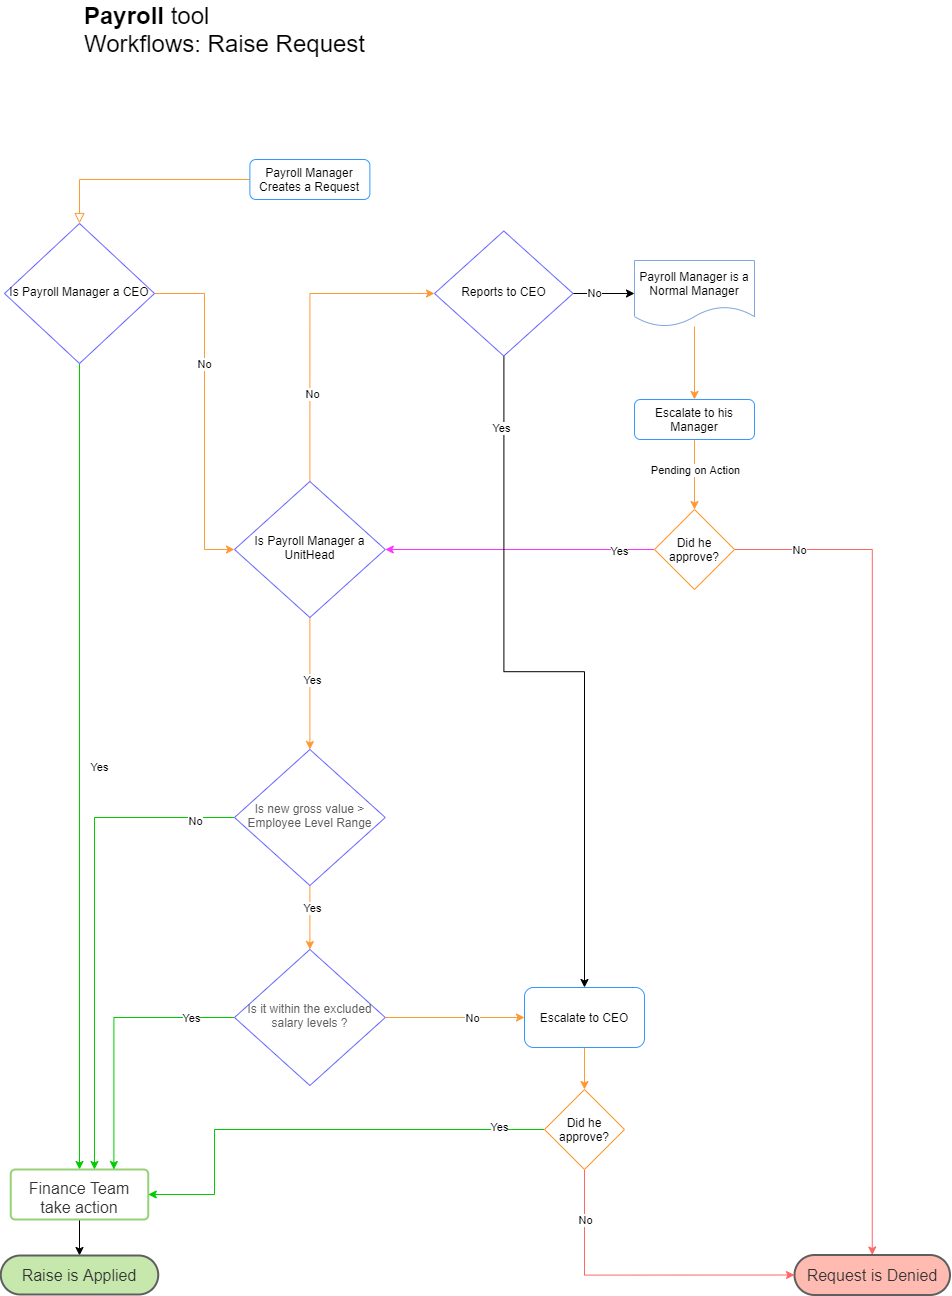

The diagram above was exported from draw.io. Its source (the exported page's mxGraphModel, read from the mxfile embedded in the PNG):
<mxGraphModel dx="2076" dy="2265" grid="1" gridSize="10" guides="1" tooltips="1" connect="1" arrows="1" fold="1" page="1" pageScale="1" pageWidth="827" pageHeight="1169" background="none" math="0" shadow="0">
  <root>
    <mxCell id="WIyWlLk6GJQsqaUBKTNV-0" />
    <mxCell id="WIyWlLk6GJQsqaUBKTNV-1" parent="WIyWlLk6GJQsqaUBKTNV-0" />
    <mxCell id="WIyWlLk6GJQsqaUBKTNV-2" value="" style="rounded=0;html=1;jettySize=auto;orthogonalLoop=1;fontSize=11;endArrow=block;endFill=0;endSize=8;strokeWidth=1;shadow=0;labelBackgroundColor=none;edgeStyle=orthogonalEdgeStyle;entryX=0.5;entryY=0;entryDx=0;entryDy=0;strokeColor=#FF9933;" parent="WIyWlLk6GJQsqaUBKTNV-1" source="WIyWlLk6GJQsqaUBKTNV-3" target="WIyWlLk6GJQsqaUBKTNV-6" edge="1">
      <mxGeometry relative="1" as="geometry" />
    </mxCell>
    <mxCell id="WIyWlLk6GJQsqaUBKTNV-3" value="Payroll Manager Creates a Request" style="rounded=1;whiteSpace=wrap;html=1;fontSize=12;glass=0;strokeWidth=1;shadow=0;strokeColor=#3399FF;" parent="WIyWlLk6GJQsqaUBKTNV-1" vertex="1">
      <mxGeometry x="335.38" width="120" height="40" as="geometry" />
    </mxCell>
    <mxCell id="WIyWlLk6GJQsqaUBKTNV-4" value="Yes" style="rounded=0;html=1;jettySize=auto;orthogonalLoop=1;fontSize=11;endArrow=classic;endFill=1;strokeWidth=1;shadow=0;labelBackgroundColor=none;edgeStyle=orthogonalEdgeStyle;entryX=0.5;entryY=0;entryDx=0;entryDy=0;strokeColor=#00CC00;" parent="WIyWlLk6GJQsqaUBKTNV-1" source="WIyWlLk6GJQsqaUBKTNV-6" target="Q8JQTxx8B9CcguM59kPZ-0" edge="1">
      <mxGeometry y="20" relative="1" as="geometry">
        <mxPoint as="offset" />
        <mxPoint x="145" y="340" as="targetPoint" />
      </mxGeometry>
    </mxCell>
    <mxCell id="Q8JQTxx8B9CcguM59kPZ-4" value="" style="edgeStyle=orthogonalEdgeStyle;rounded=0;orthogonalLoop=1;jettySize=auto;html=1;entryX=0;entryY=0.5;entryDx=0;entryDy=0;strokeColor=#FF9933;" parent="WIyWlLk6GJQsqaUBKTNV-1" source="WIyWlLk6GJQsqaUBKTNV-6" target="Q8JQTxx8B9CcguM59kPZ-3" edge="1">
      <mxGeometry relative="1" as="geometry">
        <Array as="points">
          <mxPoint x="290" y="134" />
          <mxPoint x="290" y="390" />
        </Array>
      </mxGeometry>
    </mxCell>
    <mxCell id="Q8JQTxx8B9CcguM59kPZ-5" value="No" style="edgeLabel;html=1;align=center;verticalAlign=middle;resizable=0;points=[];" parent="Q8JQTxx8B9CcguM59kPZ-4" vertex="1" connectable="0">
      <mxGeometry x="-0.2821" y="-1" relative="1" as="geometry">
        <mxPoint as="offset" />
      </mxGeometry>
    </mxCell>
    <mxCell id="WIyWlLk6GJQsqaUBKTNV-6" value="Is Payroll Manager a CEO" style="rhombus;whiteSpace=wrap;html=1;shadow=0;fontFamily=Helvetica;fontSize=12;align=center;strokeWidth=1;spacing=6;spacingTop=-4;strokeColor=#6666FF;" parent="WIyWlLk6GJQsqaUBKTNV-1" vertex="1">
      <mxGeometry x="90" y="64" width="150" height="140" as="geometry" />
    </mxCell>
    <mxCell id="Q8JQTxx8B9CcguM59kPZ-2" value="" style="edgeStyle=orthogonalEdgeStyle;rounded=0;orthogonalLoop=1;jettySize=auto;html=1;" parent="WIyWlLk6GJQsqaUBKTNV-1" source="Q8JQTxx8B9CcguM59kPZ-0" target="Q8JQTxx8B9CcguM59kPZ-1" edge="1">
      <mxGeometry relative="1" as="geometry" />
    </mxCell>
    <UserObject label="Finance Team take action" lucidchartObjectId="KdWalsSdiw4K" id="Q8JQTxx8B9CcguM59kPZ-0">
      <mxCell style="html=1;overflow=block;blockSpacing=1;whiteSpace=wrap;;whiteSpace=wrap;fontSize=16;fontColor=#333333;spacing=9;strokeColor=#97D077;strokeOpacity=100;rounded=1;absoluteArcSize=1;arcSize=9;strokeWidth=2;" parent="WIyWlLk6GJQsqaUBKTNV-1" vertex="1">
        <mxGeometry x="96.25" y="1010" width="137.5" height="50" as="geometry" />
      </mxCell>
    </UserObject>
    <UserObject label="Raise is Applied" lucidchartObjectId="rJVaWQaTZlaL" id="Q8JQTxx8B9CcguM59kPZ-1">
      <mxCell style="html=1;overflow=block;blockSpacing=1;whiteSpace=wrap;rounded=1;arcSize=50;whiteSpace=wrap;fontSize=16;fontColor=#333333;spacing=4;strokeColor=#5e5e5e;strokeOpacity=100;fillOpacity=100;fillColor=#c7e8ac;strokeWidth=2;" parent="WIyWlLk6GJQsqaUBKTNV-1" vertex="1">
        <mxGeometry x="86.25" y="1096" width="157.5" height="39" as="geometry" />
      </mxCell>
    </UserObject>
    <mxCell id="Q8JQTxx8B9CcguM59kPZ-10" style="edgeStyle=orthogonalEdgeStyle;rounded=0;orthogonalLoop=1;jettySize=auto;html=1;entryX=0.5;entryY=0;entryDx=0;entryDy=0;strokeColor=#FF9933;" parent="WIyWlLk6GJQsqaUBKTNV-1" source="Q8JQTxx8B9CcguM59kPZ-3" target="Q8JQTxx8B9CcguM59kPZ-7" edge="1">
      <mxGeometry relative="1" as="geometry" />
    </mxCell>
    <mxCell id="Q8JQTxx8B9CcguM59kPZ-11" value="Yes" style="edgeLabel;html=1;align=center;verticalAlign=middle;resizable=0;points=[];" parent="Q8JQTxx8B9CcguM59kPZ-10" vertex="1" connectable="0">
      <mxGeometry x="-0.0618" y="2" relative="1" as="geometry">
        <mxPoint as="offset" />
      </mxGeometry>
    </mxCell>
    <mxCell id="Q8JQTxx8B9CcguM59kPZ-14" style="edgeStyle=orthogonalEdgeStyle;rounded=0;orthogonalLoop=1;jettySize=auto;html=1;exitX=0.5;exitY=0;exitDx=0;exitDy=0;strokeColor=#FF9933;entryX=0;entryY=0.5;entryDx=0;entryDy=0;" parent="WIyWlLk6GJQsqaUBKTNV-1" source="Q8JQTxx8B9CcguM59kPZ-3" target="7ogCFGKpF1llVzZn0ziL-0" edge="1">
      <mxGeometry relative="1" as="geometry">
        <mxPoint x="390" y="310" as="sourcePoint" />
        <Array as="points">
          <mxPoint x="395" y="134" />
          <mxPoint x="500" y="134" />
        </Array>
      </mxGeometry>
    </mxCell>
    <mxCell id="Q8JQTxx8B9CcguM59kPZ-28" value="No" style="edgeLabel;html=1;align=center;verticalAlign=middle;resizable=0;points=[];" parent="Q8JQTxx8B9CcguM59kPZ-14" vertex="1" connectable="0">
      <mxGeometry x="-0.4428" y="-2" relative="1" as="geometry">
        <mxPoint as="offset" />
      </mxGeometry>
    </mxCell>
    <mxCell id="Q8JQTxx8B9CcguM59kPZ-3" value="Is Payroll Manager a UnitHead" style="rhombus;whiteSpace=wrap;html=1;shadow=0;fontFamily=Helvetica;fontSize=12;align=center;strokeWidth=1;spacing=6;spacingTop=-4;strokeColor=#6666FF;" parent="WIyWlLk6GJQsqaUBKTNV-1" vertex="1">
      <mxGeometry x="319.99" y="322" width="150.77" height="136" as="geometry" />
    </mxCell>
    <mxCell id="Q8JQTxx8B9CcguM59kPZ-30" style="edgeStyle=orthogonalEdgeStyle;rounded=0;orthogonalLoop=1;jettySize=auto;html=1;entryX=0.5;entryY=0;entryDx=0;entryDy=0;strokeColor=#FF9933;" parent="WIyWlLk6GJQsqaUBKTNV-1" source="Q8JQTxx8B9CcguM59kPZ-7" target="Q8JQTxx8B9CcguM59kPZ-29" edge="1">
      <mxGeometry relative="1" as="geometry" />
    </mxCell>
    <mxCell id="Q8JQTxx8B9CcguM59kPZ-31" value="Yes" style="edgeLabel;html=1;align=center;verticalAlign=middle;resizable=0;points=[];" parent="Q8JQTxx8B9CcguM59kPZ-30" vertex="1" connectable="0">
      <mxGeometry x="-0.3009" y="2" relative="1" as="geometry">
        <mxPoint as="offset" />
      </mxGeometry>
    </mxCell>
    <mxCell id="Q8JQTxx8B9CcguM59kPZ-34" style="edgeStyle=orthogonalEdgeStyle;rounded=0;orthogonalLoop=1;jettySize=auto;html=1;entryX=0.609;entryY=0;entryDx=0;entryDy=0;entryPerimeter=0;strokeColor=#00CC00;" parent="WIyWlLk6GJQsqaUBKTNV-1" source="Q8JQTxx8B9CcguM59kPZ-7" target="Q8JQTxx8B9CcguM59kPZ-0" edge="1">
      <mxGeometry relative="1" as="geometry" />
    </mxCell>
    <mxCell id="Q8JQTxx8B9CcguM59kPZ-35" value="No" style="edgeLabel;html=1;align=center;verticalAlign=middle;resizable=0;points=[];" parent="Q8JQTxx8B9CcguM59kPZ-34" vertex="1" connectable="0">
      <mxGeometry x="-0.8369" y="3" relative="1" as="geometry">
        <mxPoint as="offset" />
      </mxGeometry>
    </mxCell>
    <mxCell id="Q8JQTxx8B9CcguM59kPZ-7" value="&lt;span style=&quot;color: rgb(94 , 94 , 94)&quot;&gt;Is new gross value &amp;gt; Employee Level Range&lt;/span&gt;" style="rhombus;whiteSpace=wrap;html=1;shadow=0;fontFamily=Helvetica;fontSize=12;align=center;strokeWidth=1;spacing=6;spacingTop=-4;strokeColor=#6666FF;" parent="WIyWlLk6GJQsqaUBKTNV-1" vertex="1">
      <mxGeometry x="319.99" y="590" width="150.77" height="136" as="geometry" />
    </mxCell>
    <mxCell id="Q8JQTxx8B9CcguM59kPZ-16" style="edgeStyle=orthogonalEdgeStyle;rounded=0;orthogonalLoop=1;jettySize=auto;html=1;entryX=0.5;entryY=0;entryDx=0;entryDy=0;strokeColor=#FF9933;" parent="WIyWlLk6GJQsqaUBKTNV-1" source="Q8JQTxx8B9CcguM59kPZ-13" target="Q8JQTxx8B9CcguM59kPZ-15" edge="1">
      <mxGeometry relative="1" as="geometry" />
    </mxCell>
    <mxCell id="Q8JQTxx8B9CcguM59kPZ-13" value="Payroll Manager is a Normal Manager" style="shape=document;whiteSpace=wrap;html=1;boundedLbl=1;strokeColor=#7EA6E0;" parent="WIyWlLk6GJQsqaUBKTNV-1" vertex="1">
      <mxGeometry x="720" y="101" width="120" height="66" as="geometry" />
    </mxCell>
    <mxCell id="Q8JQTxx8B9CcguM59kPZ-18" style="edgeStyle=orthogonalEdgeStyle;rounded=0;orthogonalLoop=1;jettySize=auto;html=1;entryX=0.5;entryY=0;entryDx=0;entryDy=0;strokeColor=#FF9933;" parent="WIyWlLk6GJQsqaUBKTNV-1" source="Q8JQTxx8B9CcguM59kPZ-15" target="Q8JQTxx8B9CcguM59kPZ-17" edge="1">
      <mxGeometry relative="1" as="geometry" />
    </mxCell>
    <mxCell id="Q8JQTxx8B9CcguM59kPZ-19" value="Pending on Action" style="edgeLabel;html=1;align=center;verticalAlign=middle;resizable=0;points=[];" parent="Q8JQTxx8B9CcguM59kPZ-18" vertex="1" connectable="0">
      <mxGeometry x="0.8229" y="2" relative="1" as="geometry">
        <mxPoint x="-2" y="-33.67" as="offset" />
      </mxGeometry>
    </mxCell>
    <mxCell id="Q8JQTxx8B9CcguM59kPZ-15" value="Escalate to his Manager" style="rounded=1;whiteSpace=wrap;html=1;fontSize=12;glass=0;strokeWidth=1;shadow=0;strokeColor=#3399FF;" parent="WIyWlLk6GJQsqaUBKTNV-1" vertex="1">
      <mxGeometry x="720" y="240" width="120" height="40" as="geometry" />
    </mxCell>
    <mxCell id="Q8JQTxx8B9CcguM59kPZ-21" style="edgeStyle=orthogonalEdgeStyle;rounded=0;orthogonalLoop=1;jettySize=auto;html=1;entryX=0.5;entryY=0;entryDx=0;entryDy=0;strokeColor=#FF6666;" parent="WIyWlLk6GJQsqaUBKTNV-1" source="Q8JQTxx8B9CcguM59kPZ-17" target="Q8JQTxx8B9CcguM59kPZ-20" edge="1">
      <mxGeometry relative="1" as="geometry" />
    </mxCell>
    <mxCell id="Q8JQTxx8B9CcguM59kPZ-22" value="No" style="edgeLabel;html=1;align=center;verticalAlign=middle;resizable=0;points=[];" parent="Q8JQTxx8B9CcguM59kPZ-21" vertex="1" connectable="0">
      <mxGeometry x="-0.8486" relative="1" as="geometry">
        <mxPoint as="offset" />
      </mxGeometry>
    </mxCell>
    <mxCell id="7ogCFGKpF1llVzZn0ziL-8" style="edgeStyle=orthogonalEdgeStyle;rounded=0;orthogonalLoop=1;jettySize=auto;html=1;exitX=0;exitY=0.5;exitDx=0;exitDy=0;entryX=1;entryY=0.5;entryDx=0;entryDy=0;strokeColor=#FF33FF;" parent="WIyWlLk6GJQsqaUBKTNV-1" source="Q8JQTxx8B9CcguM59kPZ-17" target="Q8JQTxx8B9CcguM59kPZ-3" edge="1">
      <mxGeometry relative="1" as="geometry" />
    </mxCell>
    <mxCell id="7ogCFGKpF1llVzZn0ziL-9" value="Yes" style="edgeLabel;html=1;align=center;verticalAlign=middle;resizable=0;points=[];" parent="7ogCFGKpF1llVzZn0ziL-8" vertex="1" connectable="0">
      <mxGeometry x="-0.7296" y="1" relative="1" as="geometry">
        <mxPoint as="offset" />
      </mxGeometry>
    </mxCell>
    <mxCell id="Q8JQTxx8B9CcguM59kPZ-17" value="Did he approve?" style="rhombus;whiteSpace=wrap;html=1;strokeColor=#FF9933;" parent="WIyWlLk6GJQsqaUBKTNV-1" vertex="1">
      <mxGeometry x="740" y="350" width="80" height="80" as="geometry" />
    </mxCell>
    <UserObject label="Request is Denied" lucidchartObjectId="mKVaoxjv1l-B" id="Q8JQTxx8B9CcguM59kPZ-20">
      <mxCell style="html=1;overflow=block;blockSpacing=1;whiteSpace=wrap;rounded=1;arcSize=50;whiteSpace=wrap;fontSize=16;fontColor=#333333;spacing=4;strokeColor=#5e5e5e;strokeOpacity=100;fillOpacity=100;fillColor=#ffbbb1;strokeWidth=2;" parent="WIyWlLk6GJQsqaUBKTNV-1" vertex="1">
        <mxGeometry x="880" y="1095.5" width="155.5" height="40" as="geometry" />
      </mxCell>
    </UserObject>
    <mxCell id="Q8JQTxx8B9CcguM59kPZ-32" style="edgeStyle=orthogonalEdgeStyle;rounded=0;orthogonalLoop=1;jettySize=auto;html=1;entryX=0.75;entryY=0;entryDx=0;entryDy=0;strokeColor=#00CC00;" parent="WIyWlLk6GJQsqaUBKTNV-1" source="Q8JQTxx8B9CcguM59kPZ-29" target="Q8JQTxx8B9CcguM59kPZ-0" edge="1">
      <mxGeometry relative="1" as="geometry" />
    </mxCell>
    <mxCell id="Q8JQTxx8B9CcguM59kPZ-37" value="Yes" style="edgeLabel;html=1;align=center;verticalAlign=middle;resizable=0;points=[];" parent="Q8JQTxx8B9CcguM59kPZ-32" vertex="1" connectable="0">
      <mxGeometry x="-0.6798" relative="1" as="geometry">
        <mxPoint as="offset" />
      </mxGeometry>
    </mxCell>
    <mxCell id="Q8JQTxx8B9CcguM59kPZ-38" style="edgeStyle=orthogonalEdgeStyle;rounded=0;orthogonalLoop=1;jettySize=auto;html=1;entryX=0;entryY=0.5;entryDx=0;entryDy=0;strokeColor=#FF9933;" parent="WIyWlLk6GJQsqaUBKTNV-1" source="Q8JQTxx8B9CcguM59kPZ-29" target="Q8JQTxx8B9CcguM59kPZ-36" edge="1">
      <mxGeometry relative="1" as="geometry" />
    </mxCell>
    <mxCell id="Q8JQTxx8B9CcguM59kPZ-39" value="No" style="edgeLabel;html=1;align=center;verticalAlign=middle;resizable=0;points=[];" parent="Q8JQTxx8B9CcguM59kPZ-38" vertex="1" connectable="0">
      <mxGeometry x="0.2472" y="-5" relative="1" as="geometry">
        <mxPoint y="-5" as="offset" />
      </mxGeometry>
    </mxCell>
    <mxCell id="Q8JQTxx8B9CcguM59kPZ-29" value="&lt;span data-lucid-type=&quot;application/vnd.lucid.text&quot; data-lucid-content=&quot;{&amp;#34;t&amp;#34;:&amp;#34;Is it within the excluded salary levels ?&amp;#34;,&amp;#34;m&amp;#34;:[{&amp;#34;s&amp;#34;:0,&amp;#34;n&amp;#34;:&amp;#34;c&amp;#34;,&amp;#34;v&amp;#34;:&amp;#34;#5e5e5eff&amp;#34;,&amp;#34;e&amp;#34;:41},{&amp;#34;s&amp;#34;:0,&amp;#34;n&amp;#34;:&amp;#34;s&amp;#34;,&amp;#34;v&amp;#34;:22.22222222222222,&amp;#34;e&amp;#34;:41}]}&quot;&gt;&lt;span style=&quot;color: rgb(94 , 94 , 94)&quot;&gt;&lt;font style=&quot;font-size: 12px&quot;&gt;Is it within the excluded salary levels ?&lt;/font&gt;&lt;/span&gt;&lt;/span&gt;" style="rhombus;whiteSpace=wrap;html=1;shadow=0;fontFamily=Helvetica;fontSize=12;align=center;strokeWidth=1;spacing=6;spacingTop=-4;strokeColor=#6666FF;" parent="WIyWlLk6GJQsqaUBKTNV-1" vertex="1">
      <mxGeometry x="319.99" y="790" width="150.77" height="136" as="geometry" />
    </mxCell>
    <mxCell id="Q8JQTxx8B9CcguM59kPZ-41" style="edgeStyle=orthogonalEdgeStyle;rounded=0;orthogonalLoop=1;jettySize=auto;html=1;entryX=0.5;entryY=0;entryDx=0;entryDy=0;strokeColor=#FF9933;" parent="WIyWlLk6GJQsqaUBKTNV-1" source="Q8JQTxx8B9CcguM59kPZ-36" target="Q8JQTxx8B9CcguM59kPZ-40" edge="1">
      <mxGeometry relative="1" as="geometry" />
    </mxCell>
    <mxCell id="Q8JQTxx8B9CcguM59kPZ-36" value="Escalate to CEO" style="rounded=1;whiteSpace=wrap;html=1;strokeColor=#3399FF;" parent="WIyWlLk6GJQsqaUBKTNV-1" vertex="1">
      <mxGeometry x="610" y="828" width="120" height="60" as="geometry" />
    </mxCell>
    <mxCell id="Q8JQTxx8B9CcguM59kPZ-42" style="edgeStyle=orthogonalEdgeStyle;rounded=0;orthogonalLoop=1;jettySize=auto;html=1;entryX=1;entryY=0.5;entryDx=0;entryDy=0;strokeColor=#00CC00;" parent="WIyWlLk6GJQsqaUBKTNV-1" source="Q8JQTxx8B9CcguM59kPZ-40" target="Q8JQTxx8B9CcguM59kPZ-0" edge="1">
      <mxGeometry relative="1" as="geometry">
        <Array as="points">
          <mxPoint x="300" y="970" />
          <mxPoint x="300" y="1035" />
        </Array>
      </mxGeometry>
    </mxCell>
    <mxCell id="Q8JQTxx8B9CcguM59kPZ-43" value="Yes" style="edgeLabel;html=1;align=center;verticalAlign=middle;resizable=0;points=[];" parent="Q8JQTxx8B9CcguM59kPZ-42" vertex="1" connectable="0">
      <mxGeometry x="-0.8" y="-3" relative="1" as="geometry">
        <mxPoint as="offset" />
      </mxGeometry>
    </mxCell>
    <mxCell id="Q8JQTxx8B9CcguM59kPZ-44" style="edgeStyle=orthogonalEdgeStyle;rounded=0;orthogonalLoop=1;jettySize=auto;html=1;entryX=0;entryY=0.5;entryDx=0;entryDy=0;exitX=0.5;exitY=1;exitDx=0;exitDy=0;strokeColor=#FF6666;" parent="WIyWlLk6GJQsqaUBKTNV-1" source="Q8JQTxx8B9CcguM59kPZ-40" target="Q8JQTxx8B9CcguM59kPZ-20" edge="1">
      <mxGeometry relative="1" as="geometry" />
    </mxCell>
    <mxCell id="Q8JQTxx8B9CcguM59kPZ-45" value="No" style="edgeLabel;html=1;align=center;verticalAlign=middle;resizable=0;points=[];" parent="Q8JQTxx8B9CcguM59kPZ-44" vertex="1" connectable="0">
      <mxGeometry x="-0.4441" y="2" relative="1" as="geometry">
        <mxPoint x="-2.05" y="-38.23" as="offset" />
      </mxGeometry>
    </mxCell>
    <mxCell id="Q8JQTxx8B9CcguM59kPZ-40" value="Did he approve?" style="rhombus;whiteSpace=wrap;html=1;strokeColor=#FF9933;" parent="WIyWlLk6GJQsqaUBKTNV-1" vertex="1">
      <mxGeometry x="630" y="930" width="80" height="80" as="geometry" />
    </mxCell>
    <mxCell id="Q8JQTxx8B9CcguM59kPZ-55" value="&lt;div style=&quot;text-align: left&quot;&gt;&lt;font style=&quot;font-size: 24px&quot;&gt;&lt;b&gt;Payroll &lt;/b&gt;tool&lt;/font&gt;&lt;/div&gt;&lt;font style=&quot;font-size: 24px&quot;&gt;&lt;div style=&quot;text-align: left&quot;&gt;&lt;span&gt;Workflows: Raise Request&lt;/span&gt;&lt;/div&gt;&lt;/font&gt;" style="text;html=1;align=center;verticalAlign=middle;resizable=0;points=[];autosize=1;" parent="WIyWlLk6GJQsqaUBKTNV-1" vertex="1">
      <mxGeometry x="160" y="-150" width="300" height="40" as="geometry" />
    </mxCell>
    <mxCell id="7ogCFGKpF1llVzZn0ziL-4" style="edgeStyle=orthogonalEdgeStyle;rounded=0;orthogonalLoop=1;jettySize=auto;html=1;entryX=0.5;entryY=0;entryDx=0;entryDy=0;" parent="WIyWlLk6GJQsqaUBKTNV-1" source="7ogCFGKpF1llVzZn0ziL-0" target="Q8JQTxx8B9CcguM59kPZ-36" edge="1">
      <mxGeometry relative="1" as="geometry" />
    </mxCell>
    <mxCell id="7ogCFGKpF1llVzZn0ziL-5" value="Yes" style="edgeLabel;html=1;align=center;verticalAlign=middle;resizable=0;points=[];" parent="7ogCFGKpF1llVzZn0ziL-4" vertex="1" connectable="0">
      <mxGeometry x="-0.7964" y="-3" relative="1" as="geometry">
        <mxPoint as="offset" />
      </mxGeometry>
    </mxCell>
    <mxCell id="7ogCFGKpF1llVzZn0ziL-6" style="edgeStyle=orthogonalEdgeStyle;rounded=0;orthogonalLoop=1;jettySize=auto;html=1;entryX=0;entryY=0.5;entryDx=0;entryDy=0;" parent="WIyWlLk6GJQsqaUBKTNV-1" source="7ogCFGKpF1llVzZn0ziL-0" target="Q8JQTxx8B9CcguM59kPZ-13" edge="1">
      <mxGeometry relative="1" as="geometry" />
    </mxCell>
    <mxCell id="7ogCFGKpF1llVzZn0ziL-7" value="No" style="edgeLabel;html=1;align=center;verticalAlign=middle;resizable=0;points=[];" parent="7ogCFGKpF1llVzZn0ziL-6" vertex="1" connectable="0">
      <mxGeometry x="-0.3552" y="1" relative="1" as="geometry">
        <mxPoint as="offset" />
      </mxGeometry>
    </mxCell>
    <mxCell id="7ogCFGKpF1llVzZn0ziL-0" value="Reports to CEO" style="rhombus;whiteSpace=wrap;html=1;shadow=0;fontFamily=Helvetica;fontSize=12;align=center;strokeWidth=1;spacing=6;spacingTop=-4;strokeColor=#6666FF;" parent="WIyWlLk6GJQsqaUBKTNV-1" vertex="1">
      <mxGeometry x="520" y="71.5" width="138.58" height="125" as="geometry" />
    </mxCell>
  </root>
</mxGraphModel>